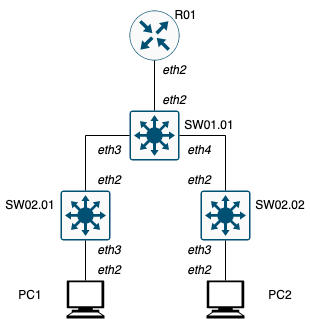

The diagram above was exported from draw.io. Its source (the exported page's mxGraphModel, read from the mxfile embedded in the PNG):
<mxGraphModel dx="795" dy="426" grid="1" gridSize="10" guides="1" tooltips="1" connect="1" arrows="1" fold="1" page="1" pageScale="1" pageWidth="827" pageHeight="1169" math="0" shadow="0">
  <root>
    <mxCell id="0" />
    <mxCell id="1" parent="0" />
    <mxCell id="TrjoKKbGz6eKPx0vSHzw-1" value="" style="sketch=0;points=[[0.5,0,0],[1,0.5,0],[0.5,1,0],[0,0.5,0],[0.145,0.145,0],[0.8555,0.145,0],[0.855,0.8555,0],[0.145,0.855,0]];verticalLabelPosition=bottom;html=1;verticalAlign=top;aspect=fixed;align=center;pointerEvents=1;shape=mxgraph.cisco19.rect;prIcon=router;fillColor=#FAFAFA;strokeColor=#005073;" vertex="1" parent="1">
      <mxGeometry x="389" y="100" width="50" height="50" as="geometry" />
    </mxCell>
    <mxCell id="TrjoKKbGz6eKPx0vSHzw-2" value="R01" style="text;html=1;align=center;verticalAlign=middle;resizable=0;points=[];autosize=1;strokeColor=none;fillColor=none;" vertex="1" parent="1">
      <mxGeometry x="420" y="90" width="50" height="30" as="geometry" />
    </mxCell>
    <mxCell id="TrjoKKbGz6eKPx0vSHzw-4" value="" style="endArrow=none;html=1;rounded=0;entryX=0.5;entryY=1;entryDx=0;entryDy=0;entryPerimeter=0;" edge="1" parent="1" target="TrjoKKbGz6eKPx0vSHzw-1">
      <mxGeometry width="50" height="50" relative="1" as="geometry">
        <mxPoint x="414" y="200" as="sourcePoint" />
        <mxPoint x="430" y="160" as="targetPoint" />
      </mxGeometry>
    </mxCell>
    <mxCell id="TrjoKKbGz6eKPx0vSHzw-5" value="&lt;i&gt;eth2&lt;/i&gt;" style="text;html=1;align=center;verticalAlign=middle;whiteSpace=wrap;rounded=0;" vertex="1" parent="1">
      <mxGeometry x="414" y="150" width="40" height="20" as="geometry" />
    </mxCell>
    <mxCell id="TrjoKKbGz6eKPx0vSHzw-6" value="&lt;i&gt;eth2&lt;/i&gt;" style="text;html=1;align=center;verticalAlign=middle;whiteSpace=wrap;rounded=0;" vertex="1" parent="1">
      <mxGeometry x="414" y="180" width="40" height="20" as="geometry" />
    </mxCell>
    <mxCell id="TrjoKKbGz6eKPx0vSHzw-7" value="" style="sketch=0;points=[[0.015,0.015,0],[0.985,0.015,0],[0.985,0.985,0],[0.015,0.985,0],[0.25,0,0],[0.5,0,0],[0.75,0,0],[1,0.25,0],[1,0.5,0],[1,0.75,0],[0.75,1,0],[0.5,1,0],[0.25,1,0],[0,0.75,0],[0,0.5,0],[0,0.25,0]];verticalLabelPosition=bottom;html=1;verticalAlign=top;aspect=fixed;align=center;pointerEvents=1;shape=mxgraph.cisco19.rect;prIcon=l3_switch;fillColor=#FAFAFA;strokeColor=#005073;" vertex="1" parent="1">
      <mxGeometry x="389" y="200" width="50" height="50" as="geometry" />
    </mxCell>
    <mxCell id="TrjoKKbGz6eKPx0vSHzw-8" value="" style="sketch=0;points=[[0.015,0.015,0],[0.985,0.015,0],[0.985,0.985,0],[0.015,0.985,0],[0.25,0,0],[0.5,0,0],[0.75,0,0],[1,0.25,0],[1,0.5,0],[1,0.75,0],[0.75,1,0],[0.5,1,0],[0.25,1,0],[0,0.75,0],[0,0.5,0],[0,0.25,0]];verticalLabelPosition=bottom;html=1;verticalAlign=top;aspect=fixed;align=center;pointerEvents=1;shape=mxgraph.cisco19.rect;prIcon=l3_switch;fillColor=#FAFAFA;strokeColor=#005073;" vertex="1" parent="1">
      <mxGeometry x="460" y="280" width="50" height="50" as="geometry" />
    </mxCell>
    <mxCell id="TrjoKKbGz6eKPx0vSHzw-9" value="" style="sketch=0;points=[[0.015,0.015,0],[0.985,0.015,0],[0.985,0.985,0],[0.015,0.985,0],[0.25,0,0],[0.5,0,0],[0.75,0,0],[1,0.25,0],[1,0.5,0],[1,0.75,0],[0.75,1,0],[0.5,1,0],[0.25,1,0],[0,0.75,0],[0,0.5,0],[0,0.25,0]];verticalLabelPosition=bottom;html=1;verticalAlign=top;aspect=fixed;align=center;pointerEvents=1;shape=mxgraph.cisco19.rect;prIcon=l3_switch;fillColor=#FAFAFA;strokeColor=#005073;" vertex="1" parent="1">
      <mxGeometry x="320" y="280" width="50" height="50" as="geometry" />
    </mxCell>
    <mxCell id="TrjoKKbGz6eKPx0vSHzw-10" value="" style="shape=mxgraph.signs.tech.computer;html=1;pointerEvents=1;fillColor=#000000;strokeColor=none;verticalLabelPosition=bottom;verticalAlign=top;align=center;" vertex="1" parent="1">
      <mxGeometry x="326" y="370" width="38" height="38" as="geometry" />
    </mxCell>
    <mxCell id="TrjoKKbGz6eKPx0vSHzw-11" value="" style="shape=mxgraph.signs.tech.computer;html=1;pointerEvents=1;fillColor=#000000;strokeColor=none;verticalLabelPosition=bottom;verticalAlign=top;align=center;" vertex="1" parent="1">
      <mxGeometry x="466" y="370" width="38" height="38" as="geometry" />
    </mxCell>
    <mxCell id="TrjoKKbGz6eKPx0vSHzw-12" value="" style="endArrow=none;html=1;rounded=0;exitX=0.5;exitY=0;exitDx=0;exitDy=0;exitPerimeter=0;entryX=0;entryY=0.5;entryDx=0;entryDy=0;entryPerimeter=0;" edge="1" parent="1" source="TrjoKKbGz6eKPx0vSHzw-9" target="TrjoKKbGz6eKPx0vSHzw-7">
      <mxGeometry width="50" height="50" relative="1" as="geometry">
        <mxPoint x="380" y="280" as="sourcePoint" />
        <mxPoint x="430" y="230" as="targetPoint" />
        <Array as="points">
          <mxPoint x="345" y="225" />
        </Array>
      </mxGeometry>
    </mxCell>
    <mxCell id="TrjoKKbGz6eKPx0vSHzw-13" value="" style="endArrow=none;html=1;rounded=0;entryX=1;entryY=0.5;entryDx=0;entryDy=0;entryPerimeter=0;exitX=0.5;exitY=0;exitDx=0;exitDy=0;exitPerimeter=0;" edge="1" parent="1" source="TrjoKKbGz6eKPx0vSHzw-8" target="TrjoKKbGz6eKPx0vSHzw-7">
      <mxGeometry width="50" height="50" relative="1" as="geometry">
        <mxPoint x="400" y="280" as="sourcePoint" />
        <mxPoint x="450" y="230" as="targetPoint" />
        <Array as="points">
          <mxPoint x="485" y="225" />
        </Array>
      </mxGeometry>
    </mxCell>
    <mxCell id="TrjoKKbGz6eKPx0vSHzw-14" value="" style="endArrow=none;html=1;rounded=0;entryX=0.5;entryY=1;entryDx=0;entryDy=0;entryPerimeter=0;exitX=0.5;exitY=0;exitDx=0;exitDy=0;exitPerimeter=0;" edge="1" parent="1" source="TrjoKKbGz6eKPx0vSHzw-10" target="TrjoKKbGz6eKPx0vSHzw-9">
      <mxGeometry width="50" height="50" relative="1" as="geometry">
        <mxPoint x="400" y="280" as="sourcePoint" />
        <mxPoint x="450" y="230" as="targetPoint" />
      </mxGeometry>
    </mxCell>
    <mxCell id="TrjoKKbGz6eKPx0vSHzw-15" value="" style="endArrow=none;html=1;rounded=0;entryX=0.5;entryY=1;entryDx=0;entryDy=0;entryPerimeter=0;exitX=0.5;exitY=0;exitDx=0;exitDy=0;exitPerimeter=0;" edge="1" parent="1" source="TrjoKKbGz6eKPx0vSHzw-11" target="TrjoKKbGz6eKPx0vSHzw-8">
      <mxGeometry width="50" height="50" relative="1" as="geometry">
        <mxPoint x="400" y="280" as="sourcePoint" />
        <mxPoint x="450" y="230" as="targetPoint" />
      </mxGeometry>
    </mxCell>
    <mxCell id="TrjoKKbGz6eKPx0vSHzw-16" value="SW01.01" style="text;html=1;align=center;verticalAlign=middle;whiteSpace=wrap;rounded=0;" vertex="1" parent="1">
      <mxGeometry x="439" y="200" width="60" height="30" as="geometry" />
    </mxCell>
    <mxCell id="TrjoKKbGz6eKPx0vSHzw-17" value="SW02.01" style="text;html=1;align=center;verticalAlign=middle;whiteSpace=wrap;rounded=0;" vertex="1" parent="1">
      <mxGeometry x="260" y="280" width="60" height="30" as="geometry" />
    </mxCell>
    <mxCell id="TrjoKKbGz6eKPx0vSHzw-18" value="SW02.02" style="text;html=1;align=center;verticalAlign=middle;whiteSpace=wrap;rounded=0;" vertex="1" parent="1">
      <mxGeometry x="510" y="280" width="60" height="30" as="geometry" />
    </mxCell>
    <mxCell id="TrjoKKbGz6eKPx0vSHzw-19" value="&lt;i&gt;eth3&lt;/i&gt;" style="text;html=1;align=center;verticalAlign=middle;whiteSpace=wrap;rounded=0;" vertex="1" parent="1">
      <mxGeometry x="349" y="230" width="40" height="20" as="geometry" />
    </mxCell>
    <mxCell id="TrjoKKbGz6eKPx0vSHzw-20" value="&lt;i&gt;eth4&lt;/i&gt;" style="text;html=1;align=center;verticalAlign=middle;whiteSpace=wrap;rounded=0;" vertex="1" parent="1">
      <mxGeometry x="439" y="230" width="40" height="20" as="geometry" />
    </mxCell>
    <mxCell id="TrjoKKbGz6eKPx0vSHzw-21" value="&lt;i&gt;eth2&lt;/i&gt;" style="text;html=1;align=center;verticalAlign=middle;whiteSpace=wrap;rounded=0;" vertex="1" parent="1">
      <mxGeometry x="349" y="260" width="40" height="20" as="geometry" />
    </mxCell>
    <mxCell id="TrjoKKbGz6eKPx0vSHzw-22" value="&lt;i&gt;eth2&lt;/i&gt;" style="text;html=1;align=center;verticalAlign=middle;whiteSpace=wrap;rounded=0;" vertex="1" parent="1">
      <mxGeometry x="439" y="260" width="40" height="20" as="geometry" />
    </mxCell>
    <mxCell id="TrjoKKbGz6eKPx0vSHzw-23" value="&lt;i&gt;eth3&lt;/i&gt;" style="text;html=1;align=center;verticalAlign=middle;whiteSpace=wrap;rounded=0;" vertex="1" parent="1">
      <mxGeometry x="349" y="330" width="40" height="20" as="geometry" />
    </mxCell>
    <mxCell id="TrjoKKbGz6eKPx0vSHzw-24" value="&lt;i&gt;eth2&lt;/i&gt;" style="text;html=1;align=center;verticalAlign=middle;whiteSpace=wrap;rounded=0;" vertex="1" parent="1">
      <mxGeometry x="349" y="350" width="40" height="20" as="geometry" />
    </mxCell>
    <mxCell id="TrjoKKbGz6eKPx0vSHzw-25" value="&lt;i&gt;eth2&lt;/i&gt;" style="text;html=1;align=center;verticalAlign=middle;whiteSpace=wrap;rounded=0;" vertex="1" parent="1">
      <mxGeometry x="439" y="350" width="40" height="20" as="geometry" />
    </mxCell>
    <mxCell id="TrjoKKbGz6eKPx0vSHzw-26" value="&lt;i&gt;eth3&lt;/i&gt;" style="text;html=1;align=center;verticalAlign=middle;whiteSpace=wrap;rounded=0;" vertex="1" parent="1">
      <mxGeometry x="439" y="330" width="40" height="20" as="geometry" />
    </mxCell>
    <mxCell id="TrjoKKbGz6eKPx0vSHzw-27" value="PC1" style="text;html=1;align=center;verticalAlign=middle;whiteSpace=wrap;rounded=0;" vertex="1" parent="1">
      <mxGeometry x="260" y="370" width="60" height="30" as="geometry" />
    </mxCell>
    <mxCell id="TrjoKKbGz6eKPx0vSHzw-28" value="PC2" style="text;html=1;align=center;verticalAlign=middle;whiteSpace=wrap;rounded=0;" vertex="1" parent="1">
      <mxGeometry x="510" y="370" width="60" height="30" as="geometry" />
    </mxCell>
  </root>
</mxGraphModel>